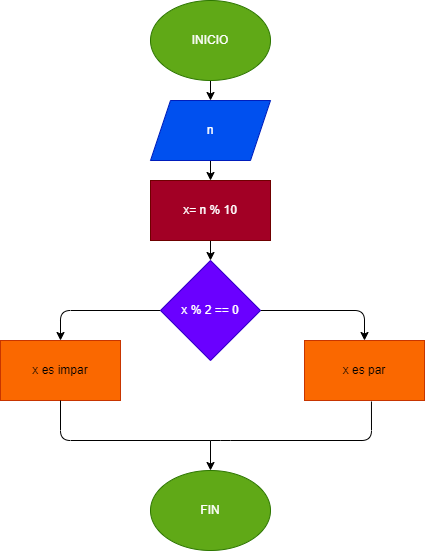

The diagram above was exported from draw.io. Its source (the exported page's mxGraphModel, read from the mxfile embedded in the PNG):
<mxGraphModel dx="564" dy="488" grid="1" gridSize="10" guides="1" tooltips="1" connect="1" arrows="1" fold="1" page="1" pageScale="1" pageWidth="827" pageHeight="1169" math="0" shadow="0">
  <root>
    <mxCell id="0" />
    <mxCell id="1" parent="0" />
    <mxCell id="4" value="" style="edgeStyle=none;html=1;" edge="1" parent="1" source="2" target="3">
      <mxGeometry relative="1" as="geometry" />
    </mxCell>
    <mxCell id="2" value="INICIO" style="ellipse;whiteSpace=wrap;html=1;fillColor=#60a917;fontColor=#ffffff;strokeColor=#2D7600;" vertex="1" parent="1">
      <mxGeometry x="200" y="40" width="120" height="80" as="geometry" />
    </mxCell>
    <mxCell id="6" value="" style="edgeStyle=none;html=1;" edge="1" parent="1" source="3" target="5">
      <mxGeometry relative="1" as="geometry" />
    </mxCell>
    <mxCell id="3" value="n" style="shape=parallelogram;perimeter=parallelogramPerimeter;whiteSpace=wrap;html=1;fixedSize=1;fillColor=#0050ef;strokeColor=#001DBC;fontColor=#ffffff;" vertex="1" parent="1">
      <mxGeometry x="200" y="140" width="120" height="60" as="geometry" />
    </mxCell>
    <mxCell id="8" value="" style="edgeStyle=none;html=1;" edge="1" parent="1" source="5" target="7">
      <mxGeometry relative="1" as="geometry" />
    </mxCell>
    <mxCell id="5" value="x= n % 10" style="whiteSpace=wrap;html=1;fillColor=#a20025;strokeColor=#6F0000;fontColor=#ffffff;" vertex="1" parent="1">
      <mxGeometry x="200" y="220" width="120" height="60" as="geometry" />
    </mxCell>
    <mxCell id="10" value="" style="edgeStyle=none;html=1;" edge="1" parent="1" source="7" target="9">
      <mxGeometry relative="1" as="geometry">
        <Array as="points">
          <mxPoint x="414" y="350" />
        </Array>
      </mxGeometry>
    </mxCell>
    <mxCell id="12" value="" style="edgeStyle=none;html=1;" edge="1" parent="1" source="7" target="11">
      <mxGeometry relative="1" as="geometry">
        <Array as="points">
          <mxPoint x="110" y="350" />
        </Array>
      </mxGeometry>
    </mxCell>
    <mxCell id="7" value="x % 2 == 0" style="rhombus;whiteSpace=wrap;html=1;fillColor=#6a00ff;strokeColor=#3700CC;fontColor=#ffffff;" vertex="1" parent="1">
      <mxGeometry x="210" y="300" width="100" height="100" as="geometry" />
    </mxCell>
    <mxCell id="9" value="x es par" style="whiteSpace=wrap;html=1;fillColor=#fa6800;strokeColor=#C73500;fontColor=#000000;" vertex="1" parent="1">
      <mxGeometry x="354" y="380" width="120" height="60" as="geometry" />
    </mxCell>
    <mxCell id="11" value="x es impar" style="whiteSpace=wrap;html=1;fillColor=#fa6800;strokeColor=#C73500;fontColor=#000000;" vertex="1" parent="1">
      <mxGeometry x="50" y="380" width="120" height="60" as="geometry" />
    </mxCell>
    <mxCell id="13" value="" style="endArrow=none;html=1;exitX=0.5;exitY=1;exitDx=0;exitDy=0;entryX=0.558;entryY=1.017;entryDx=0;entryDy=0;entryPerimeter=0;" edge="1" parent="1" source="11" target="9">
      <mxGeometry width="50" height="50" relative="1" as="geometry">
        <mxPoint x="270" y="480" as="sourcePoint" />
        <mxPoint x="320" y="430" as="targetPoint" />
        <Array as="points">
          <mxPoint x="110" y="480" />
          <mxPoint x="270" y="480" />
          <mxPoint x="421" y="480" />
        </Array>
      </mxGeometry>
    </mxCell>
    <mxCell id="14" value="" style="endArrow=classic;html=1;" edge="1" parent="1">
      <mxGeometry width="50" height="50" relative="1" as="geometry">
        <mxPoint x="260" y="480" as="sourcePoint" />
        <mxPoint x="260" y="510" as="targetPoint" />
      </mxGeometry>
    </mxCell>
    <mxCell id="15" value="FIN" style="ellipse;whiteSpace=wrap;html=1;fillColor=#60a917;fontColor=#ffffff;strokeColor=#2D7600;" vertex="1" parent="1">
      <mxGeometry x="200" y="510" width="120" height="80" as="geometry" />
    </mxCell>
  </root>
</mxGraphModel>